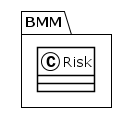

The diagram above was rendered by PlantUML. Its source (embedded in the PNG):
@startuml
!theme plain
package BMM {
class Risk {
}
}
@enduml